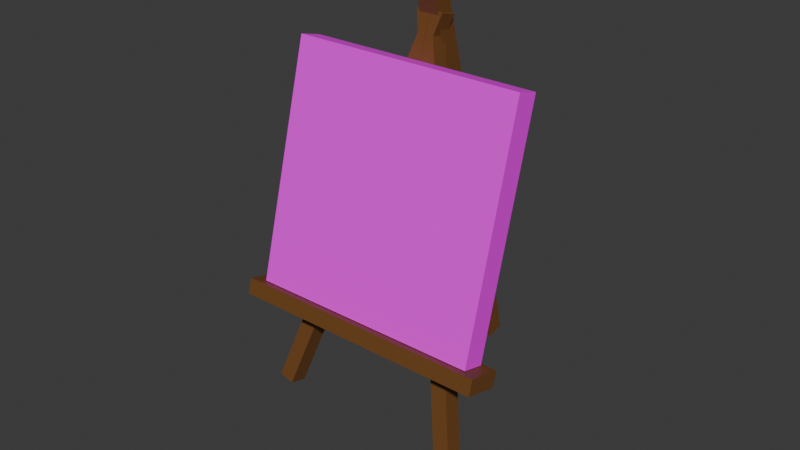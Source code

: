# Source: target.blend  (saved by Blender 4.1.24; exported with 4.5.12 LTS)
import bpy
from mathutils import Matrix  # noqa: F401  (used for matrix-valued properties, if any)

bpy.ops.wm.read_factory_settings(use_empty=True)
scene = bpy.context.scene
scene.name = 'Scene'

# ---- collections
col_collection = bpy.data.collections.new('Collection'); scene.collection.children.link(col_collection)

# ---- images (referenced by path relative to the original .blend; pixels are not part of the script)
import os
ASSET_DIR = os.environ.get("B2B_ASSET_DIR", "")  # directory of the original .blend (textures are referenced by path, not embedded)
HERE = os.path.dirname(os.path.abspath(__file__))  # packed textures are extracted next to this script under _unpacked/

def load_image(name, relpath, width, height, colorspace="sRGB"):
    """Load a texture the original file referenced (path relative to the .blend, or extracted next to this script)."""
    p = next((c for c in (os.path.join(HERE, relpath), os.path.join(ASSET_DIR, relpath)) if relpath and os.path.exists(c)), "")
    if p:
        img = bpy.data.images.load(p, check_existing=True)
        img.name = name
    else:  # same state as the original file: an image datablock whose file is absent (Cycles renders it pink)
        img = bpy.data.images.new(name, width, height)
        img.source = "FILE"
        img.filepath = "//" + (relpath or name)
    img.colorspace_settings.name = colorspace
    return img
img_target_jpg = load_image('target.jpg', 'target.jpg', 1024, 1024, 'sRGB')

# ---- materials (node trees are filled in below, after node groups)
mat_target_001 = bpy.data.materials.new('target.001')
mat_wood = bpy.data.materials.new('wood')

# ---- material node trees
mat_target_001.use_nodes = True; mat_target_001.node_tree.nodes.clear()
_N = mat_target_001.node_tree.nodes; _L = mat_target_001.node_tree.links
n0 = _N.new('ShaderNodeBsdfPrincipled'); n0.name = 'Principled BSDF'; n0.location = (10, 300)
n1 = _N.new('ShaderNodeOutputMaterial'); n1.name = 'Material Output'; n1.location = (300, 300)
n2 = _N.new('ShaderNodeTexImage'); n2.name = 'Image Texture'; n2.location = (-361, 314)
n2.image = img_target_jpg
_L.new(n0.outputs[0], n1.inputs[0])
_L.new(n2.outputs[0], n0.inputs[0])
n1.is_active_output = True
mat_wood.use_nodes = True; mat_wood.node_tree.nodes.clear()
_N = mat_wood.node_tree.nodes; _L = mat_wood.node_tree.links
n0 = _N.new('ShaderNodeBsdfPrincipled'); n0.name = 'Principled BSDF'; n0.location = (10, 300)
n0.inputs[0].default_value = (0.1654, 0.06648, 0.01564, 1.0)
n1 = _N.new('ShaderNodeOutputMaterial'); n1.name = 'Material Output'; n1.location = (300, 300)
_L.new(n0.outputs[0], n1.inputs[0])
n1.is_active_output = True

# ---- world
world_world = bpy.data.worlds.new('World'); scene.world = world_world
world_world.use_nodes = True; world_world.node_tree.nodes.clear()
_N = world_world.node_tree.nodes; _L = world_world.node_tree.links
n0 = _N.new('ShaderNodeOutputWorld'); n0.name = 'World Output'; n0.location = (300, 300)
n1 = _N.new('ShaderNodeBackground'); n1.name = 'Background'; n1.location = (10, 300)
n1.inputs[0].default_value = (0.05088, 0.05088, 0.05088, 1.0)
_L.new(n1.outputs[0], n0.inputs[0])
n0.is_active_output = True
world_world.color = (0.05088, 0.05088, 0.05088)
world_world.use_sun_shadow = False
world_world.sun_shadow_jitter_overblur = 0.0

# ---- meshes
me_target = bpy.data.meshes.new('target')
me_target.from_pydata([(-0.5, -0.5, 0.0), (0.5, -0.5, 0.0), (-0.5, 0.5, 0.0), (0.5, 0.5, 0.0), (-0.5, 0.5, -0.1), (-0.5, -0.5, -0.1), (0.5, -0.5, -0.1), (0.5, 0.5, -0.1)], [], [(0, 1, 3, 2), (5, 4, 7, 6), (1, 6, 7, 3), (2, 4, 5, 0), (3, 7, 4, 2), (0, 5, 6, 1)])
_uv = me_target.uv_layers.new(name='UVMap')
_uv.uv.foreach_set('vector', [0.0001, 0.9999, 9.995e-05, 9.996e-05, 0.9999, 9.991e-05, 0.9999, 0.9999, 0.0001, 0.9999, 0.9999, 0.9999, 0.9999, 9.991e-05, 9.995e-05, 9.996e-05, 9.995e-05, 9.996e-05, 9.995e-05, 9.996e-05, 0.9999, 9.991e-05, 0.9999, 9.991e-05, 0.9999, 0.9999, 0.9999, 0.9999, 0.0001, 0.9999, 0.0001, 0.9999, 0.9999, 9.991e-05, 0.9999, 9.991e-05, 0.9999, 0.9999, 0.9999, 0.9999, 0.0001, 0.9999, 0.0001, 0.9999, 9.995e-05, 9.996e-05, 9.995e-05, 9.996e-05])
me_target.materials.append(mat_target_001)
me_target.update()
me_cube_004 = bpy.data.meshes.new('Cube.004')
me_cube_004.from_pydata([(-0.04193, -0.03913, -1.0), (-0.04193, -0.03913, 1.0), (-0.04193, 0.03913, -1.0), (-0.04193, 0.03913, 1.0), (0.04193, -0.03913, -1.0), (0.04193, -0.03913, 1.0), (0.04193, 0.03913, -1.0), (0.04193, 0.03913, 1.0), (0.05785, -0.0341, 0.8156), (-0.008, -0.02527, 0.8328), (0.05785, 0.03175, 0.773), (-0.008, 0.04058, 0.7901), (-0.3729, -0.8379, -0.7472), (-0.4388, -0.8291, -0.7301), (-0.3729, -0.7721, -0.7899), (-0.4388, -0.7632, -0.7728), (-0.05785, -0.0341, 0.8156), (0.008, -0.02527, 0.8328), (-0.05785, 0.03175, 0.773), (0.008, 0.04058, 0.7901), (0.3729, -0.8379, -0.7472), (0.4388, -0.8291, -0.7301), (0.3729, -0.7721, -0.7899), (0.4388, -0.7632, -0.7728), (-0.5548, -0.7443, -0.2604), (-0.5548, -0.7784, -0.3266), (-0.5548, -0.6126, -0.3457), (-0.5548, -0.6467, -0.412), (0.5548, -0.7443, -0.2604), (0.5548, -0.7784, -0.3266), (0.5548, -0.6126, -0.3457), (0.5548, -0.6467, -0.412)], [], [(0, 1, 3, 2), (2, 3, 7, 6), (6, 7, 5, 4), (4, 5, 1, 0), (2, 6, 4, 0), (7, 3, 1, 5), (8, 9, 11, 10), (10, 11, 15, 14), (14, 15, 13, 12), (12, 13, 9, 8), (10, 14, 12, 8), (15, 11, 9, 13), (16, 18, 19, 17), (18, 22, 23, 19), (22, 20, 21, 23), (20, 16, 17, 21), (18, 16, 20, 22), (23, 21, 17, 19), (24, 25, 27, 26), (26, 27, 31, 30), (30, 31, 29, 28), (28, 29, 25, 24), (26, 30, 28, 24), (31, 27, 25, 29)])
_uv = me_cube_004.uv_layers.new(name='UVMap')
_uv.uv.foreach_set('vector', [0.375, 0.0, 0.625, 0.0, 0.625, 0.25, 0.375, 0.25, 0.375, 0.25, 0.625, 0.25, 0.625, 0.5, 0.375, 0.5, 0.375, 0.5, 0.625, 0.5, 0.625, 0.75, 0.375, 0.75, 0.375, 0.75, 0.625, 0.75, 0.625, 1.0, 0.375, 1.0, 0.125, 0.5, 0.375, 0.5, 0.375, 0.75, 0.125, 0.75, 0.625, 0.5, 0.875, 0.5, 0.875, 0.75, 0.625, 0.75, 0.375, 0.0, 0.625, 0.0, 0.625, 0.25, 0.375, 0.25, 0.375, 0.25, 0.625, 0.25, 0.625, 0.5, 0.375, 0.5, 0.375, 0.5, 0.625, 0.5, 0.625, 0.75, 0.375, 0.75, 0.375, 0.75, 0.625, 0.75, 0.625, 1.0, 0.375, 1.0, 0.125, 0.5, 0.375, 0.5, 0.375, 0.75, 0.125, 0.75, 0.625, 0.5, 0.875, 0.5, 0.875, 0.75, 0.625, 0.75, 0.375, 0.0, 0.375, 0.25, 0.625, 0.25, 0.625, 0.0, 0.375, 0.25, 0.375, 0.5, 0.625, 0.5, 0.625, 0.25, 0.375, 0.5, 0.375, 0.75, 0.625, 0.75, 0.625, 0.5, 0.375, 0.75, 0.375, 1.0, 0.625, 1.0, 0.625, 0.75, 0.125, 0.5, 0.125, 0.75, 0.375, 0.75, 0.375, 0.5, 0.625, 0.5, 0.625, 0.75, 0.875, 0.75, 0.875, 0.5, 0.375, 0.0, 0.625, 0.0, 0.625, 0.25, 0.375, 0.25, 0.375, 0.25, 0.625, 0.25, 0.625, 0.5, 0.375, 0.5, 0.375, 0.5, 0.625, 0.5, 0.625, 0.75, 0.375, 0.75, 0.375, 0.75, 0.625, 0.75, 0.625, 1.0, 0.375, 1.0, 0.125, 0.5, 0.375, 0.5, 0.375, 0.75, 0.125, 0.75, 0.625, 0.5, 0.875, 0.5, 0.875, 0.75, 0.625, 0.75])
me_cube_004.materials.append(mat_wood)
me_cube_004.update()

# ---- objects
ob_target = bpy.data.objects.new('target', me_target)
ob_frame = bpy.data.objects.new('frame', me_cube_004)

# ---- transforms, parenting, visibility, modifiers, constraints
ob_target.location = (0.0, 0.0, 0.0)
ob_target.rotation_euler = (1.309, -5.747e-17, 7.566e-18)
ob_frame.location = (-3.606e-18, 0.4988, -0.0606)
ob_frame.rotation_euler = (0.2618, 5.747e-17, 7.566e-18)
ob_frame.scale = (1.0, 1.0, 0.8908)

# ---- collection membership
col_collection.objects.link(ob_target)
col_collection.objects.link(ob_frame)

# ---- scene / render settings (as saved in the file)
scene.frame_start = 1; scene.frame_end = 250; scene.frame_set(1)
scene.render.engine = 'CYCLES'
scene.cycles.sampling_pattern = 'TABULATED_SOBOL'
scene.eevee.ray_tracing_options.trace_max_roughness = 0.0
bpy.context.view_layer.update()

# ---- added for rendering (the .blend has no active camera and no usable light): camera, sun
cam_auto = bpy.data.cameras.new('AutoCamera')
cam_auto.lens = 50.0
cam_auto.sensor_width = 36.0
cam_auto.clip_end = 1000.0
ob_auto_camera = bpy.data.objects.new('AutoCamera', cam_auto)
scene.collection.objects.link(ob_auto_camera)
ob_auto_camera.location = (2.4024, -2.76921, 1.75814)
ob_auto_camera.rotation_euler = (1.09748, -7.21219e-08, 0.694738)
scene.camera = ob_auto_camera
light_auto_sun = bpy.data.lights.new('AutoSun', 'SUN')
light_auto_sun.energy = 3.0
light_auto_sun.angle = 0.0523599
ob_auto_sun = bpy.data.objects.new('AutoSun', light_auto_sun)
scene.collection.objects.link(ob_auto_sun)
ob_auto_sun.rotation_euler = (0.872665, 0.174533, 0.523599)
bpy.context.view_layer.update()
